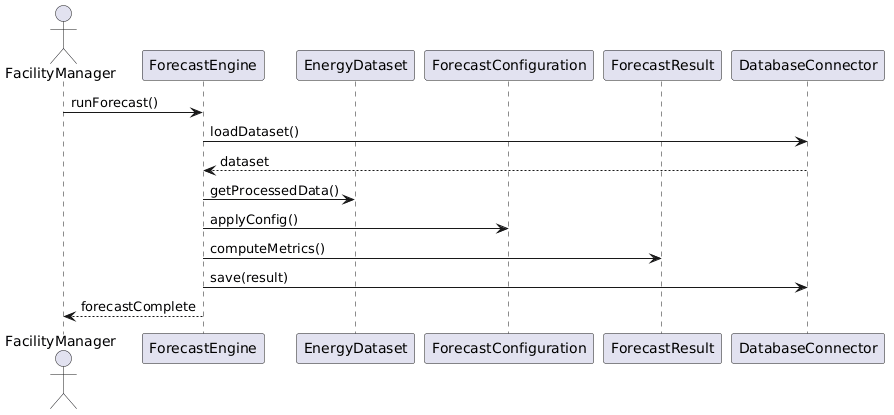

The diagram above was rendered by PlantUML. Its source (embedded in the PNG):
@startuml
actor FacilityManager
participant ForecastEngine
participant EnergyDataset
participant ForecastConfiguration
participant ForecastResult
participant DatabaseConnector

FacilityManager -> ForecastEngine: runForecast()

ForecastEngine -> DatabaseConnector: loadDataset()
DatabaseConnector --> ForecastEngine: dataset

ForecastEngine -> EnergyDataset: getProcessedData()

ForecastEngine -> ForecastConfiguration: applyConfig()

ForecastEngine -> ForecastResult: computeMetrics()

ForecastEngine -> DatabaseConnector: save(result)

ForecastEngine --> FacilityManager: forecastComplete
@enduml